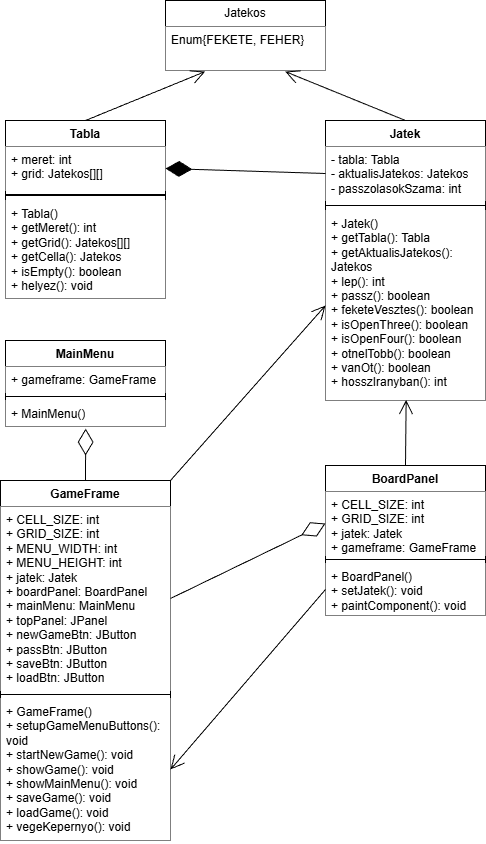

The diagram above was exported from draw.io. Its source (the exported page's mxGraphModel, read from the mxfile embedded in the PNG):
<mxGraphModel dx="1112" dy="733" grid="0" gridSize="10" guides="1" tooltips="1" connect="1" arrows="1" fold="1" page="1" pageScale="1" pageWidth="827" pageHeight="1169" math="0" shadow="0">
  <root>
    <mxCell id="0" />
    <mxCell id="1" parent="0" />
    <mxCell id="MxV5-IPg0xtxXDshDOxS-1" value="Jatekos" style="swimlane;fontStyle=0;childLayout=stackLayout;horizontal=1;startSize=26;fillColor=default;horizontalStack=0;resizeParent=1;resizeParentMax=0;resizeLast=0;collapsible=1;marginBottom=0;whiteSpace=wrap;html=1;gradientColor=none;" vertex="1" parent="1">
      <mxGeometry x="240" y="120" width="160" height="70" as="geometry" />
    </mxCell>
    <mxCell id="MxV5-IPg0xtxXDshDOxS-2" value="Enum{FEKETE, FEHER}" style="text;strokeColor=none;fillColor=default;align=left;verticalAlign=top;spacingLeft=4;spacingRight=4;overflow=hidden;rotatable=0;points=[[0,0.5],[1,0.5]];portConstraint=eastwest;whiteSpace=wrap;html=1;" vertex="1" parent="MxV5-IPg0xtxXDshDOxS-1">
      <mxGeometry y="26" width="160" height="44" as="geometry" />
    </mxCell>
    <mxCell id="MxV5-IPg0xtxXDshDOxS-5" value="Jatek" style="swimlane;fontStyle=1;align=center;verticalAlign=top;childLayout=stackLayout;horizontal=1;startSize=26;horizontalStack=0;resizeParent=1;resizeParentMax=0;resizeLast=0;collapsible=1;marginBottom=0;whiteSpace=wrap;html=1;" vertex="1" parent="1">
      <mxGeometry x="400" y="240" width="160" height="280" as="geometry" />
    </mxCell>
    <mxCell id="MxV5-IPg0xtxXDshDOxS-6" value="&lt;div&gt;- tabla: Tabla&lt;/div&gt;&lt;div&gt;&lt;span style=&quot;background-color: transparent; color: light-dark(rgb(0, 0, 0), rgb(255, 255, 255));&quot;&gt;- aktualisJatekos: Jatekos&lt;/span&gt;&lt;/div&gt;&lt;div&gt;&lt;span style=&quot;background-color: transparent; color: light-dark(rgb(0, 0, 0), rgb(255, 255, 255));&quot;&gt;- passzolasokSzama: int&lt;/span&gt;&lt;/div&gt;" style="text;strokeColor=none;fillColor=default;align=left;verticalAlign=top;spacingLeft=4;spacingRight=4;overflow=hidden;rotatable=0;points=[[0,0.5],[1,0.5]];portConstraint=eastwest;whiteSpace=wrap;html=1;" vertex="1" parent="MxV5-IPg0xtxXDshDOxS-5">
      <mxGeometry y="26" width="160" height="54" as="geometry" />
    </mxCell>
    <mxCell id="MxV5-IPg0xtxXDshDOxS-7" value="" style="line;strokeWidth=1;fillColor=default;align=left;verticalAlign=middle;spacingTop=-1;spacingLeft=3;spacingRight=3;rotatable=0;labelPosition=right;points=[];portConstraint=eastwest;strokeColor=inherit;" vertex="1" parent="MxV5-IPg0xtxXDshDOxS-5">
      <mxGeometry y="80" width="160" as="geometry" />
    </mxCell>
    <mxCell id="MxV5-IPg0xtxXDshDOxS-15" value="" style="line;strokeWidth=1;fillColor=none;align=left;verticalAlign=middle;spacingTop=-1;spacingLeft=3;spacingRight=3;rotatable=0;labelPosition=right;points=[];portConstraint=eastwest;strokeColor=inherit;" vertex="1" parent="MxV5-IPg0xtxXDshDOxS-5">
      <mxGeometry y="80" width="160" height="10" as="geometry" />
    </mxCell>
    <mxCell id="MxV5-IPg0xtxXDshDOxS-8" value="&lt;div&gt;+ Jatek()&lt;/div&gt;&lt;div&gt;+ getTabla(): Tabla&lt;/div&gt;&lt;div&gt;+ getAktualisJatekos(): Jatekos&lt;/div&gt;&lt;div&gt;+ lep(): int&lt;/div&gt;&lt;div&gt;+ passz(): boolean&lt;/div&gt;&lt;div&gt;+ feketeVesztes(): boolean&lt;/div&gt;&lt;div&gt;+ isOpenThree(): boolean&lt;/div&gt;&lt;div&gt;+ isOpenFour(): boolean&lt;/div&gt;&lt;div&gt;+ otnelTobb(): boolean&lt;/div&gt;&lt;div&gt;+ vanOt(): boolean&lt;/div&gt;&lt;div&gt;+ hosszIranyban(): int&lt;/div&gt;" style="text;strokeColor=none;fillColor=default;align=left;verticalAlign=top;spacingLeft=4;spacingRight=4;overflow=hidden;rotatable=0;points=[[0,0.5],[1,0.5]];portConstraint=eastwest;whiteSpace=wrap;html=1;" vertex="1" parent="MxV5-IPg0xtxXDshDOxS-5">
      <mxGeometry y="90" width="160" height="190" as="geometry" />
    </mxCell>
    <mxCell id="MxV5-IPg0xtxXDshDOxS-9" value="Tabla" style="swimlane;fontStyle=1;align=center;verticalAlign=top;childLayout=stackLayout;horizontal=1;startSize=26;horizontalStack=0;resizeParent=1;resizeParentMax=0;resizeLast=0;collapsible=1;marginBottom=0;whiteSpace=wrap;html=1;" vertex="1" parent="1">
      <mxGeometry x="80" y="240" width="160" height="178" as="geometry" />
    </mxCell>
    <mxCell id="MxV5-IPg0xtxXDshDOxS-10" value="+ meret: int&lt;div&gt;+ grid: Jatekos[][]&lt;/div&gt;" style="text;strokeColor=none;fillColor=default;align=left;verticalAlign=top;spacingLeft=4;spacingRight=4;overflow=hidden;rotatable=0;points=[[0,0.5],[1,0.5]];portConstraint=eastwest;whiteSpace=wrap;html=1;" vertex="1" parent="MxV5-IPg0xtxXDshDOxS-9">
      <mxGeometry y="26" width="160" height="44" as="geometry" />
    </mxCell>
    <mxCell id="MxV5-IPg0xtxXDshDOxS-11" value="" style="line;strokeWidth=2;fillColor=default;align=left;verticalAlign=middle;spacingTop=-1;spacingLeft=3;spacingRight=3;rotatable=0;labelPosition=right;points=[];portConstraint=eastwest;strokeColor=inherit;fillStyle=auto;shadow=0;perimeterSpacing=2;" vertex="1" parent="MxV5-IPg0xtxXDshDOxS-9">
      <mxGeometry y="70" width="160" height="10" as="geometry" />
    </mxCell>
    <mxCell id="MxV5-IPg0xtxXDshDOxS-12" value="+ Tabla()&lt;div&gt;+ getMeret(): int&lt;/div&gt;&lt;div&gt;+ getGrid(): Jatekos[][]&lt;/div&gt;&lt;div&gt;+ getCella(): Jatekos&lt;/div&gt;&lt;div&gt;+ isEmpty(): boolean&lt;/div&gt;&lt;div&gt;+ helyez(): void&lt;/div&gt;" style="text;strokeColor=none;fillColor=default;align=left;verticalAlign=top;spacingLeft=4;spacingRight=4;overflow=hidden;rotatable=0;points=[[0,0.5],[1,0.5]];portConstraint=eastwest;whiteSpace=wrap;html=1;" vertex="1" parent="MxV5-IPg0xtxXDshDOxS-9">
      <mxGeometry y="80" width="160" height="98" as="geometry" />
    </mxCell>
    <mxCell id="MxV5-IPg0xtxXDshDOxS-13" value="" style="endArrow=open;endFill=1;endSize=12;html=1;rounded=0;exitX=0.5;exitY=0;exitDx=0;exitDy=0;entryX=0.248;entryY=1.024;entryDx=0;entryDy=0;entryPerimeter=0;" edge="1" parent="1" source="MxV5-IPg0xtxXDshDOxS-9" target="MxV5-IPg0xtxXDshDOxS-2">
      <mxGeometry width="160" relative="1" as="geometry">
        <mxPoint x="350" y="350" as="sourcePoint" />
        <mxPoint x="510" y="350" as="targetPoint" />
      </mxGeometry>
    </mxCell>
    <mxCell id="MxV5-IPg0xtxXDshDOxS-14" value="" style="endArrow=open;endFill=1;endSize=12;html=1;rounded=0;entryX=0.748;entryY=1.024;entryDx=0;entryDy=0;entryPerimeter=0;exitX=0.5;exitY=0;exitDx=0;exitDy=0;" edge="1" parent="1" source="MxV5-IPg0xtxXDshDOxS-5" target="MxV5-IPg0xtxXDshDOxS-2">
      <mxGeometry width="160" relative="1" as="geometry">
        <mxPoint x="350" y="350" as="sourcePoint" />
        <mxPoint x="510" y="350" as="targetPoint" />
      </mxGeometry>
    </mxCell>
    <mxCell id="MxV5-IPg0xtxXDshDOxS-16" value="MainMenu" style="swimlane;fontStyle=1;align=center;verticalAlign=top;childLayout=stackLayout;horizontal=1;startSize=26;horizontalStack=0;resizeParent=1;resizeParentMax=0;resizeLast=0;collapsible=1;marginBottom=0;whiteSpace=wrap;html=1;" vertex="1" parent="1">
      <mxGeometry x="80" y="460" width="160" height="86" as="geometry" />
    </mxCell>
    <mxCell id="MxV5-IPg0xtxXDshDOxS-17" value="+ gameframe: GameFrame" style="text;strokeColor=none;fillColor=default;align=left;verticalAlign=top;spacingLeft=4;spacingRight=4;overflow=hidden;rotatable=0;points=[[0,0.5],[1,0.5]];portConstraint=eastwest;whiteSpace=wrap;html=1;" vertex="1" parent="MxV5-IPg0xtxXDshDOxS-16">
      <mxGeometry y="26" width="160" height="26" as="geometry" />
    </mxCell>
    <mxCell id="MxV5-IPg0xtxXDshDOxS-18" value="" style="line;strokeWidth=1;fillColor=none;align=left;verticalAlign=middle;spacingTop=-1;spacingLeft=3;spacingRight=3;rotatable=0;labelPosition=right;points=[];portConstraint=eastwest;strokeColor=inherit;" vertex="1" parent="MxV5-IPg0xtxXDshDOxS-16">
      <mxGeometry y="52" width="160" height="8" as="geometry" />
    </mxCell>
    <mxCell id="MxV5-IPg0xtxXDshDOxS-19" value="+ MainMenu()" style="text;strokeColor=none;fillColor=default;align=left;verticalAlign=top;spacingLeft=4;spacingRight=4;overflow=hidden;rotatable=0;points=[[0,0.5],[1,0.5]];portConstraint=eastwest;whiteSpace=wrap;html=1;" vertex="1" parent="MxV5-IPg0xtxXDshDOxS-16">
      <mxGeometry y="60" width="160" height="26" as="geometry" />
    </mxCell>
    <mxCell id="MxV5-IPg0xtxXDshDOxS-20" value="BoardPanel" style="swimlane;fontStyle=1;align=center;verticalAlign=top;childLayout=stackLayout;horizontal=1;startSize=26;horizontalStack=0;resizeParent=1;resizeParentMax=0;resizeLast=0;collapsible=1;marginBottom=0;whiteSpace=wrap;html=1;" vertex="1" parent="1">
      <mxGeometry x="400" y="585" width="160" height="150" as="geometry" />
    </mxCell>
    <mxCell id="MxV5-IPg0xtxXDshDOxS-21" value="+ CELL_SIZE: int&lt;div&gt;+ GRID_SIZE: int&lt;/div&gt;&lt;div&gt;+ jatek: Jatek&lt;span style=&quot;background-color: transparent; color: light-dark(rgb(0, 0, 0), rgb(255, 255, 255));&quot;&gt;&amp;nbsp;&lt;/span&gt;&lt;/div&gt;&lt;div&gt;&lt;span style=&quot;background-color: transparent; color: light-dark(rgb(0, 0, 0), rgb(255, 255, 255));&quot;&gt;+ gameframe: GameFrame&lt;/span&gt;&lt;/div&gt;" style="text;strokeColor=none;fillColor=default;align=left;verticalAlign=top;spacingLeft=4;spacingRight=4;overflow=hidden;rotatable=0;points=[[0,0.5],[1,0.5]];portConstraint=eastwest;whiteSpace=wrap;html=1;" vertex="1" parent="MxV5-IPg0xtxXDshDOxS-20">
      <mxGeometry y="26" width="160" height="64" as="geometry" />
    </mxCell>
    <mxCell id="MxV5-IPg0xtxXDshDOxS-22" value="" style="line;strokeWidth=1;fillColor=none;align=left;verticalAlign=middle;spacingTop=-1;spacingLeft=3;spacingRight=3;rotatable=0;labelPosition=right;points=[];portConstraint=eastwest;strokeColor=inherit;" vertex="1" parent="MxV5-IPg0xtxXDshDOxS-20">
      <mxGeometry y="90" width="160" height="8" as="geometry" />
    </mxCell>
    <mxCell id="MxV5-IPg0xtxXDshDOxS-23" value="+ BoardPanel()&lt;div&gt;+ setJatek(): void&lt;/div&gt;&lt;div&gt;+ paintComponent(): void&lt;/div&gt;" style="text;strokeColor=none;fillColor=default;align=left;verticalAlign=top;spacingLeft=4;spacingRight=4;overflow=hidden;rotatable=0;points=[[0,0.5],[1,0.5]];portConstraint=eastwest;whiteSpace=wrap;html=1;" vertex="1" parent="MxV5-IPg0xtxXDshDOxS-20">
      <mxGeometry y="98" width="160" height="52" as="geometry" />
    </mxCell>
    <mxCell id="MxV5-IPg0xtxXDshDOxS-24" value="GameFrame" style="swimlane;fontStyle=1;align=center;verticalAlign=top;childLayout=stackLayout;horizontal=1;startSize=26;horizontalStack=0;resizeParent=1;resizeParentMax=0;resizeLast=0;collapsible=1;marginBottom=0;whiteSpace=wrap;html=1;" vertex="1" parent="1">
      <mxGeometry x="75" y="600" width="170" height="360" as="geometry" />
    </mxCell>
    <mxCell id="MxV5-IPg0xtxXDshDOxS-25" value="&lt;div&gt;+ CELL_SIZE: int&lt;/div&gt;&lt;div&gt;&lt;span style=&quot;background-color: transparent; color: light-dark(rgb(0, 0, 0), rgb(255, 255, 255));&quot;&gt;+ GRID_SIZE: int&lt;/span&gt;&lt;/div&gt;&lt;div&gt;+ MENU_WIDTH: int&lt;/div&gt;&lt;div&gt;+ MENU_HEIGHT: int&lt;/div&gt;&lt;div&gt;+ jatek: Jatek&lt;/div&gt;&lt;div&gt;+ boardPanel: BoardPanel&lt;/div&gt;&lt;div&gt;+ mainMenu: MainMenu&lt;/div&gt;&lt;div&gt;+ topPanel: JPanel&lt;/div&gt;&lt;div&gt;+ newGameBtn: JButton&lt;/div&gt;&lt;div&gt;+ passBtn: JButton&lt;/div&gt;&lt;div&gt;+ saveBtn: JButton&lt;/div&gt;&lt;div&gt;+ loadBtn: JButton&lt;/div&gt;" style="text;strokeColor=none;fillColor=default;align=left;verticalAlign=top;spacingLeft=4;spacingRight=4;overflow=hidden;rotatable=0;points=[[0,0.5],[1,0.5]];portConstraint=eastwest;whiteSpace=wrap;html=1;" vertex="1" parent="MxV5-IPg0xtxXDshDOxS-24">
      <mxGeometry y="26" width="170" height="184" as="geometry" />
    </mxCell>
    <mxCell id="MxV5-IPg0xtxXDshDOxS-26" value="" style="line;strokeWidth=1;fillColor=none;align=left;verticalAlign=middle;spacingTop=-1;spacingLeft=3;spacingRight=3;rotatable=0;labelPosition=right;points=[];portConstraint=eastwest;strokeColor=inherit;" vertex="1" parent="MxV5-IPg0xtxXDshDOxS-24">
      <mxGeometry y="210" width="170" height="8" as="geometry" />
    </mxCell>
    <mxCell id="MxV5-IPg0xtxXDshDOxS-27" value="&lt;div&gt;+ GameFrame()&lt;/div&gt;&lt;div&gt;+ setupGameMenuButtons(): void&lt;/div&gt;&lt;div&gt;+ startNewGame(): void&lt;/div&gt;&lt;div&gt;+ showGame(): void&lt;/div&gt;&lt;div&gt;+ showMainMenu(): void&lt;/div&gt;&lt;div&gt;+ saveGame(): void&lt;/div&gt;&lt;div&gt;+ loadGame(): void&lt;/div&gt;&lt;div&gt;+ vegeKepernyo(): void&lt;/div&gt;" style="text;strokeColor=none;fillColor=default;align=left;verticalAlign=top;spacingLeft=4;spacingRight=4;overflow=hidden;rotatable=0;points=[[0,0.5],[1,0.5]];portConstraint=eastwest;whiteSpace=wrap;html=1;" vertex="1" parent="MxV5-IPg0xtxXDshDOxS-24">
      <mxGeometry y="218" width="170" height="142" as="geometry" />
    </mxCell>
    <mxCell id="MxV5-IPg0xtxXDshDOxS-28" value="" style="endArrow=diamondThin;endFill=0;endSize=24;html=1;rounded=0;exitX=1;exitY=0.5;exitDx=0;exitDy=0;entryX=0;entryY=0.5;entryDx=0;entryDy=0;" edge="1" parent="1" source="MxV5-IPg0xtxXDshDOxS-25" target="MxV5-IPg0xtxXDshDOxS-21">
      <mxGeometry width="160" relative="1" as="geometry">
        <mxPoint x="350" y="770" as="sourcePoint" />
        <mxPoint x="510" y="770" as="targetPoint" />
      </mxGeometry>
    </mxCell>
    <mxCell id="MxV5-IPg0xtxXDshDOxS-29" value="" style="endArrow=open;endFill=1;endSize=12;html=1;rounded=0;exitX=1;exitY=0;exitDx=0;exitDy=0;entryX=0;entryY=0.5;entryDx=0;entryDy=0;" edge="1" parent="1" source="MxV5-IPg0xtxXDshDOxS-24" target="MxV5-IPg0xtxXDshDOxS-8">
      <mxGeometry width="160" relative="1" as="geometry">
        <mxPoint x="240" y="550" as="sourcePoint" />
        <mxPoint x="400" y="550" as="targetPoint" />
      </mxGeometry>
    </mxCell>
    <mxCell id="MxV5-IPg0xtxXDshDOxS-30" value="" style="endArrow=diamondThin;endFill=0;endSize=24;html=1;rounded=0;entryX=0.501;entryY=1.081;entryDx=0;entryDy=0;entryPerimeter=0;exitX=0.5;exitY=0;exitDx=0;exitDy=0;" edge="1" parent="1" source="MxV5-IPg0xtxXDshDOxS-24" target="MxV5-IPg0xtxXDshDOxS-19">
      <mxGeometry width="160" relative="1" as="geometry">
        <mxPoint x="160" y="600" as="sourcePoint" />
        <mxPoint x="510" y="770" as="targetPoint" />
      </mxGeometry>
    </mxCell>
    <mxCell id="MxV5-IPg0xtxXDshDOxS-31" value="" style="endArrow=open;endFill=1;endSize=12;html=1;rounded=0;exitX=0.5;exitY=0;exitDx=0;exitDy=0;entryX=0.504;entryY=0.997;entryDx=0;entryDy=0;entryPerimeter=0;" edge="1" parent="1" source="MxV5-IPg0xtxXDshDOxS-20" target="MxV5-IPg0xtxXDshDOxS-8">
      <mxGeometry width="160" relative="1" as="geometry">
        <mxPoint x="350" y="490" as="sourcePoint" />
        <mxPoint x="510" y="490" as="targetPoint" />
      </mxGeometry>
    </mxCell>
    <mxCell id="MxV5-IPg0xtxXDshDOxS-32" value="" style="endArrow=open;endFill=1;endSize=12;html=1;rounded=0;entryX=1;entryY=0.5;entryDx=0;entryDy=0;exitX=0;exitY=0.5;exitDx=0;exitDy=0;" edge="1" parent="1" source="MxV5-IPg0xtxXDshDOxS-23" target="MxV5-IPg0xtxXDshDOxS-27">
      <mxGeometry width="160" relative="1" as="geometry">
        <mxPoint x="350" y="770" as="sourcePoint" />
        <mxPoint x="510" y="770" as="targetPoint" />
      </mxGeometry>
    </mxCell>
    <mxCell id="MxV5-IPg0xtxXDshDOxS-33" value="" style="endArrow=diamondThin;endFill=1;endSize=24;html=1;rounded=0;entryX=1;entryY=0.5;entryDx=0;entryDy=0;exitX=0;exitY=0.5;exitDx=0;exitDy=0;" edge="1" parent="1" source="MxV5-IPg0xtxXDshDOxS-6" target="MxV5-IPg0xtxXDshDOxS-10">
      <mxGeometry width="160" relative="1" as="geometry">
        <mxPoint x="350" y="420" as="sourcePoint" />
        <mxPoint x="510" y="420" as="targetPoint" />
      </mxGeometry>
    </mxCell>
  </root>
</mxGraphModel>